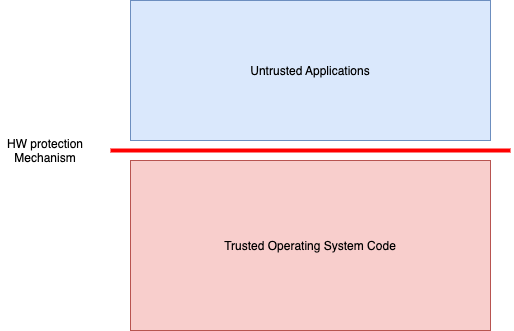

The diagram above was exported from draw.io. Its source (the exported page's mxGraphModel, read from the mxfile embedded in the PNG):
<mxGraphModel dx="810" dy="473" grid="1" gridSize="10" guides="1" tooltips="1" connect="1" arrows="1" fold="1" page="1" pageScale="1" pageWidth="850" pageHeight="1100" math="0" shadow="0">
  <root>
    <mxCell id="0" />
    <mxCell id="1" parent="0" />
    <mxCell id="2" value="Trusted Operating System Code" style="rounded=0;fillColor=#f8cecc;strokeColor=#b85450;" parent="1" vertex="1">
      <mxGeometry x="300" y="400" width="360" height="170" as="geometry" />
    </mxCell>
    <mxCell id="3" value="Untrusted Applications" style="rounded=0;fillColor=#dae8fc;strokeColor=#6c8ebf;" parent="1" vertex="1">
      <mxGeometry x="300" y="240" width="360" height="140" as="geometry" />
    </mxCell>
    <mxCell id="5" value="" style="endArrow=none;rounded=0;strokeWidth=4;strokeColor=#FF0000;" parent="1" edge="1">
      <mxGeometry width="50" height="50" relative="1" as="geometry">
        <mxPoint x="280" y="390" as="sourcePoint" />
        <mxPoint x="680" y="390" as="targetPoint" />
      </mxGeometry>
    </mxCell>
    <mxCell id="6" value="HW protection&#10;Mechanism" style="text;align=center;verticalAlign=middle;resizable=0;points=[];autosize=1;strokeColor=none;fillColor=none;" parent="1" vertex="1">
      <mxGeometry x="170" y="375" width="90" height="30" as="geometry" />
    </mxCell>
    <mxCell id="N69s03XyUQndSGphbDnA-8" value="services" parent="0" />
  </root>
</mxGraphModel>